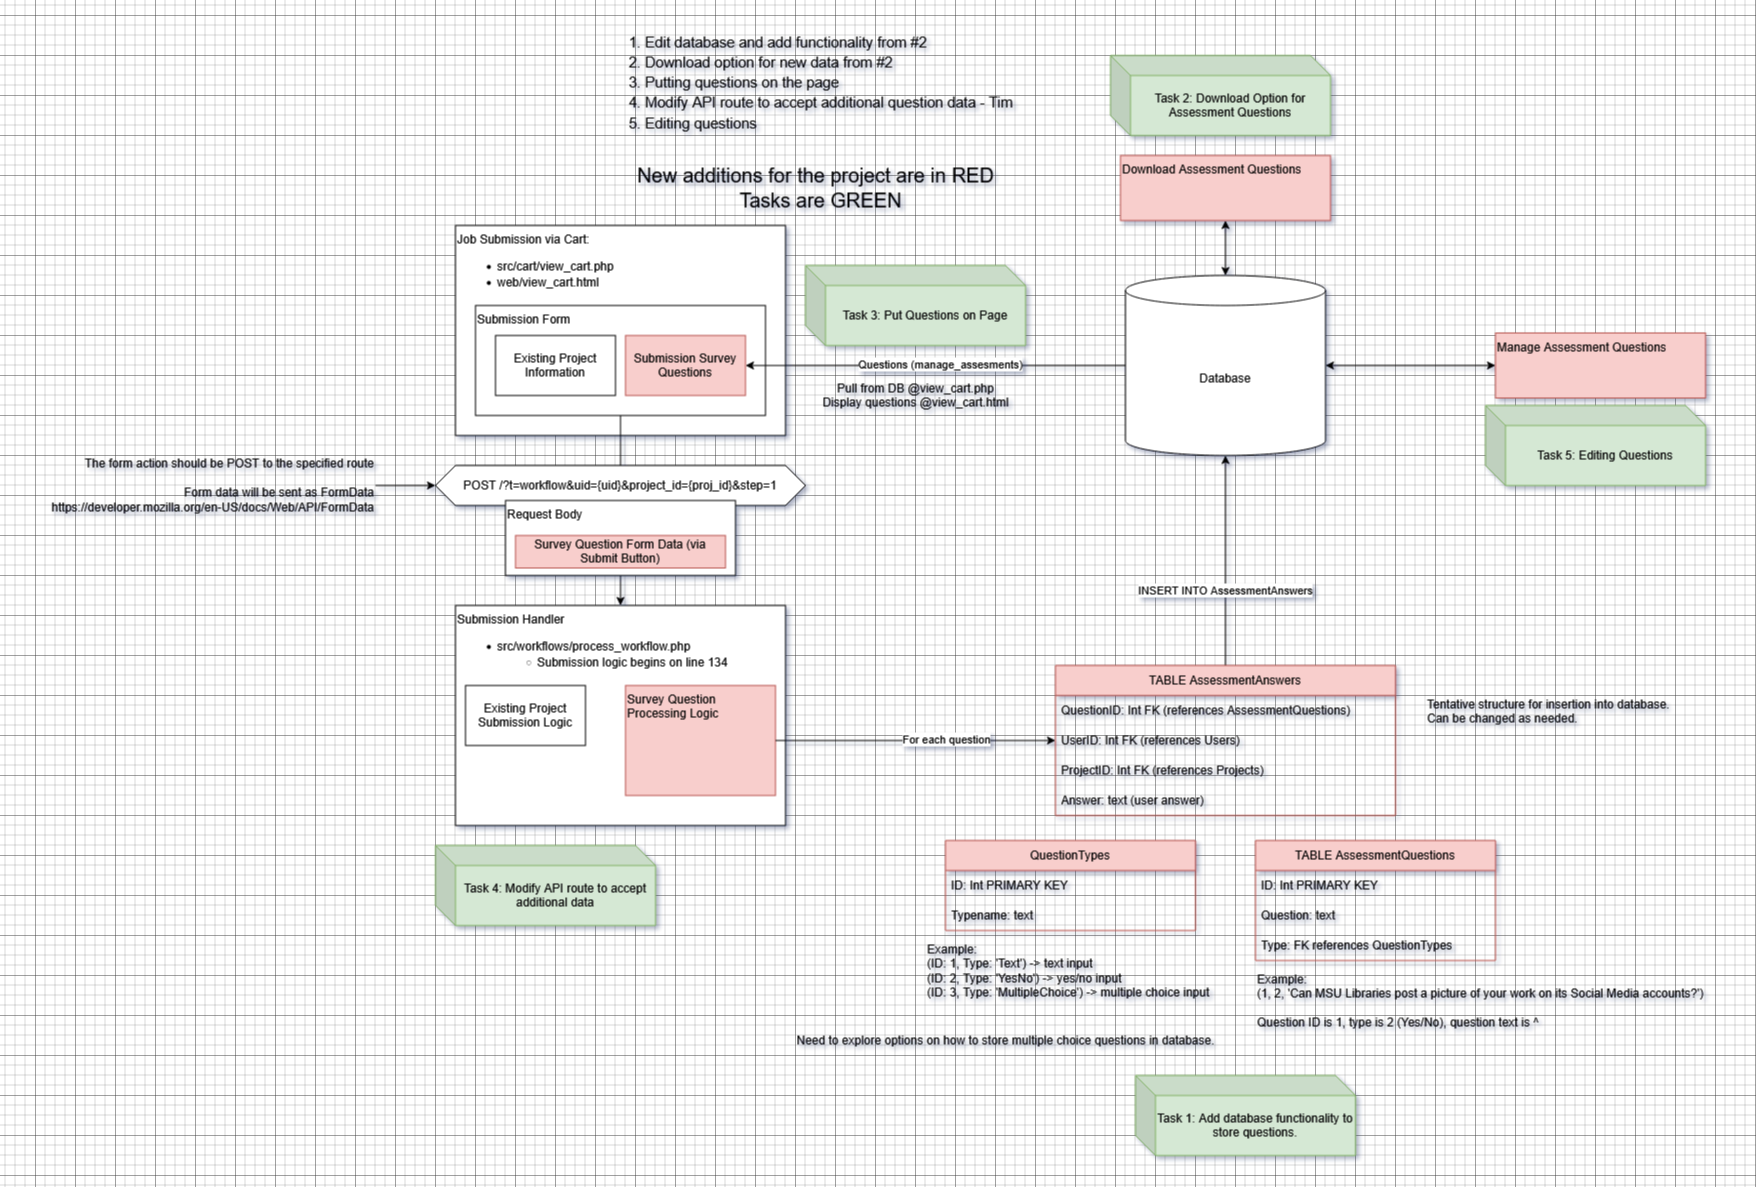

The diagram above was exported from draw.io. Its source (the exported page's mxGraphModel, read from the mxfile embedded in the PNG):
<mxGraphModel dx="2813" dy="1127" grid="1" gridSize="10" guides="1" tooltips="1" connect="1" arrows="1" fold="1" page="1" pageScale="1" pageWidth="850" pageHeight="1100" math="0" shadow="0">
  <root>
    <mxCell id="0" />
    <mxCell id="1" parent="0" />
    <mxCell id="an6Bjr4klOjHtRDb64Vl-2" value="&lt;div&gt;Job Submission via Cart:&lt;/div&gt;&lt;div&gt;&lt;ul&gt;&lt;li&gt;src/cart/view_cart.php&lt;/li&gt;&lt;li&gt;web/view_cart.html&lt;/li&gt;&lt;/ul&gt;&lt;/div&gt;" style="whiteSpace=wrap;html=1;align=left;verticalAlign=top;" vertex="1" parent="1">
      <mxGeometry x="60" y="250" width="330" height="210" as="geometry" />
    </mxCell>
    <mxCell id="an6Bjr4klOjHtRDb64Vl-1" value="&lt;ol style=&quot;margin-top:0;margin-bottom:0;padding-inline-start:48px;&quot; id=&quot;docs-internal-guid-b0fbbcc9-7fff-70c1-3d76-a55ad4be23bd&quot;&gt;&lt;li dir=&quot;ltr&quot; style=&quot;list-style-type:decimal;font-size:11pt;font-family:Arial,sans-serif;color:#000000;background-color:transparent;font-weight:400;font-style:normal;font-variant:normal;text-decoration:none;vertical-align:baseline;white-space:pre;&quot; aria-level=&quot;1&quot;&gt;&lt;p dir=&quot;ltr&quot; style=&quot;line-height:1.38;margin-top:0pt;margin-bottom:0pt;&quot; role=&quot;presentation&quot;&gt;&lt;span style=&quot;font-size:11pt;font-family:Arial,sans-serif;color:#000000;background-color:transparent;font-weight:400;font-style:normal;font-variant:normal;text-decoration:none;vertical-align:baseline;white-space:pre;white-space:pre-wrap;&quot;&gt;Edit database and add functionality from #2&lt;/span&gt;&lt;/p&gt;&lt;/li&gt;&lt;li dir=&quot;ltr&quot; style=&quot;list-style-type:decimal;font-size:11pt;font-family:Arial,sans-serif;color:#000000;background-color:transparent;font-weight:400;font-style:normal;font-variant:normal;text-decoration:none;vertical-align:baseline;white-space:pre;&quot; aria-level=&quot;1&quot;&gt;&lt;p dir=&quot;ltr&quot; style=&quot;line-height:1.38;margin-top:0pt;margin-bottom:0pt;&quot; role=&quot;presentation&quot;&gt;&lt;span style=&quot;font-size:11pt;font-family:Arial,sans-serif;color:#000000;background-color:transparent;font-weight:400;font-style:normal;font-variant:normal;text-decoration:none;vertical-align:baseline;white-space:pre;white-space:pre-wrap;&quot;&gt;Download option for new data from #2&lt;/span&gt;&lt;/p&gt;&lt;/li&gt;&lt;li dir=&quot;ltr&quot; style=&quot;list-style-type:decimal;font-size:11pt;font-family:Arial,sans-serif;color:#000000;background-color:transparent;font-weight:400;font-style:normal;font-variant:normal;text-decoration:none;vertical-align:baseline;white-space:pre;&quot; aria-level=&quot;1&quot;&gt;&lt;p dir=&quot;ltr&quot; style=&quot;line-height:1.38;margin-top:0pt;margin-bottom:0pt;&quot; role=&quot;presentation&quot;&gt;&lt;span style=&quot;font-size:11pt;font-family:Arial,sans-serif;color:#000000;background-color:transparent;font-weight:400;font-style:normal;font-variant:normal;text-decoration:none;vertical-align:baseline;white-space:pre;white-space:pre-wrap;&quot;&gt;Putting questions on the page&lt;/span&gt;&lt;/p&gt;&lt;/li&gt;&lt;li dir=&quot;ltr&quot; style=&quot;list-style-type:decimal;font-size:11pt;font-family:Arial,sans-serif;color:#000000;background-color:transparent;font-weight:400;font-style:normal;font-variant:normal;text-decoration:none;vertical-align:baseline;white-space:pre;&quot; aria-level=&quot;1&quot;&gt;&lt;p dir=&quot;ltr&quot; style=&quot;line-height:1.38;margin-top:0pt;margin-bottom:0pt;&quot; role=&quot;presentation&quot;&gt;&lt;span style=&quot;font-size:11pt;font-family:Arial,sans-serif;color:#000000;background-color:transparent;font-weight:400;font-style:normal;font-variant:normal;text-decoration:none;vertical-align:baseline;white-space:pre;white-space:pre-wrap;&quot;&gt;Modify API route to accept additional question data - Tim&lt;/span&gt;&lt;/p&gt;&lt;/li&gt;&lt;li dir=&quot;ltr&quot; style=&quot;list-style-type:decimal;font-size:11pt;font-family:Arial,sans-serif;color:#000000;background-color:transparent;font-weight:400;font-style:normal;font-variant:normal;text-decoration:none;vertical-align:baseline;white-space:pre;&quot; aria-level=&quot;1&quot;&gt;&lt;p dir=&quot;ltr&quot; style=&quot;line-height:1.38;margin-top:0pt;margin-bottom:0pt;&quot; role=&quot;presentation&quot;&gt;&lt;span style=&quot;font-size:11pt;font-family:Arial,sans-serif;color:#000000;background-color:transparent;font-weight:400;font-style:normal;font-variant:normal;text-decoration:none;vertical-align:baseline;white-space:pre;white-space:pre-wrap;&quot;&gt;Editing questions&lt;/span&gt;&lt;/p&gt;&lt;/li&gt;&lt;/ol&gt;" style="text;whiteSpace=wrap;html=1;" vertex="1" parent="1">
      <mxGeometry x="200" y="50" width="450" height="120" as="geometry" />
    </mxCell>
    <mxCell id="an6Bjr4klOjHtRDb64Vl-3" value="&lt;font style=&quot;font-size: 20px;&quot;&gt;New additions for the project are in RED&lt;/font&gt;" style="text;html=1;align=center;verticalAlign=middle;resizable=0;points=[];autosize=1;strokeColor=none;fillColor=none;" vertex="1" parent="1">
      <mxGeometry x="230" y="180" width="380" height="40" as="geometry" />
    </mxCell>
    <mxCell id="an6Bjr4klOjHtRDb64Vl-10" style="edgeStyle=orthogonalEdgeStyle;rounded=0;orthogonalLoop=1;jettySize=auto;html=1;" edge="1" parent="1" source="an6Bjr4klOjHtRDb64Vl-7" target="an6Bjr4klOjHtRDb64Vl-8">
      <mxGeometry relative="1" as="geometry" />
    </mxCell>
    <mxCell id="an6Bjr4klOjHtRDb64Vl-8" value="&lt;div&gt;Submission Handler&lt;/div&gt;&lt;div&gt;&lt;ul&gt;&lt;li&gt;src/workflows/process_workflow.php&amp;nbsp;&lt;/li&gt;&lt;ul&gt;&lt;li&gt;Submission logic begins on line 134&lt;/li&gt;&lt;/ul&gt;&lt;/ul&gt;&lt;/div&gt;" style="whiteSpace=wrap;html=1;align=left;verticalAlign=top;" vertex="1" parent="1">
      <mxGeometry x="60" y="630" width="330" height="220" as="geometry" />
    </mxCell>
    <mxCell id="an6Bjr4klOjHtRDb64Vl-56" style="rounded=0;orthogonalLoop=1;jettySize=auto;html=1;elbow=vertical;startArrow=classic;startFill=1;edgeStyle=orthogonalEdgeStyle;" edge="1" parent="1" source="an6Bjr4klOjHtRDb64Vl-9" target="an6Bjr4klOjHtRDb64Vl-55">
      <mxGeometry relative="1" as="geometry" />
    </mxCell>
    <mxCell id="an6Bjr4klOjHtRDb64Vl-9" value="Database" style="shape=cylinder3;whiteSpace=wrap;html=1;boundedLbl=1;backgroundOutline=1;size=15;" vertex="1" parent="1">
      <mxGeometry x="730" y="300" width="200" height="180" as="geometry" />
    </mxCell>
    <mxCell id="an6Bjr4klOjHtRDb64Vl-20" value="POST /?t=workflow&amp;amp;uid={uid}&amp;amp;project_id={proj_id}&amp;amp;step=1" style="shape=hexagon;perimeter=hexagonPerimeter2;whiteSpace=wrap;html=1;fixedSize=1;" vertex="1" parent="1">
      <mxGeometry x="40" y="490" width="370" height="40" as="geometry" />
    </mxCell>
    <mxCell id="an6Bjr4klOjHtRDb64Vl-21" value="Existing Project Submission Logic" style="whiteSpace=wrap;html=1;" vertex="1" parent="1">
      <mxGeometry x="70" y="710" width="120" height="60" as="geometry" />
    </mxCell>
    <mxCell id="an6Bjr4klOjHtRDb64Vl-22" value="&lt;div&gt;Request Body&lt;/div&gt;" style="whiteSpace=wrap;html=1;align=left;verticalAlign=top;" vertex="1" parent="1">
      <mxGeometry x="110" y="525" width="230" height="75" as="geometry" />
    </mxCell>
    <mxCell id="an6Bjr4klOjHtRDb64Vl-23" value="Survey Question Form Data (via Submit Button)" style="whiteSpace=wrap;html=1;fillColor=#f8cecc;strokeColor=#b85450;" vertex="1" parent="1">
      <mxGeometry x="120" y="560" width="210" height="32.5" as="geometry" />
    </mxCell>
    <mxCell id="an6Bjr4klOjHtRDb64Vl-28" style="edgeStyle=orthogonalEdgeStyle;rounded=0;orthogonalLoop=1;jettySize=auto;html=1;" edge="1" parent="1" source="an6Bjr4klOjHtRDb64Vl-24" target="an6Bjr4klOjHtRDb64Vl-20">
      <mxGeometry relative="1" as="geometry" />
    </mxCell>
    <mxCell id="an6Bjr4klOjHtRDb64Vl-24" value="&lt;div&gt;The form action should be POST to the specified route&lt;/div&gt;&lt;div&gt;&lt;br&gt;&lt;/div&gt;&lt;div&gt;Form data will be sent as FormData&lt;/div&gt;&lt;div&gt;https://developer.mozilla.org/en-US/docs/Web/API/FormData&lt;/div&gt;" style="text;html=1;align=right;verticalAlign=middle;resizable=0;points=[];autosize=1;strokeColor=none;fillColor=none;" vertex="1" parent="1">
      <mxGeometry x="-370" y="475" width="350" height="70" as="geometry" />
    </mxCell>
    <mxCell id="an6Bjr4klOjHtRDb64Vl-29" style="edgeStyle=orthogonalEdgeStyle;rounded=0;orthogonalLoop=1;jettySize=auto;html=1;" edge="1" parent="1" source="an6Bjr4klOjHtRDb64Vl-30" target="an6Bjr4klOjHtRDb64Vl-9">
      <mxGeometry relative="1" as="geometry" />
    </mxCell>
    <mxCell id="an6Bjr4klOjHtRDb64Vl-48" value="INSERT INTO AssessmentAnswers" style="edgeLabel;html=1;align=center;verticalAlign=middle;resizable=0;points=[];" vertex="1" connectable="0" parent="an6Bjr4klOjHtRDb64Vl-29">
      <mxGeometry x="-0.2829" y="1" relative="1" as="geometry">
        <mxPoint as="offset" />
      </mxGeometry>
    </mxCell>
    <mxCell id="an6Bjr4klOjHtRDb64Vl-27" value="Survey Question Processing Logic" style="whiteSpace=wrap;html=1;fillColor=#f8cecc;strokeColor=#b85450;align=left;verticalAlign=top;" vertex="1" parent="1">
      <mxGeometry x="230" y="710" width="150" height="110" as="geometry" />
    </mxCell>
    <mxCell id="an6Bjr4klOjHtRDb64Vl-7" value="Submission Form" style="whiteSpace=wrap;html=1;align=left;verticalAlign=top;" vertex="1" parent="1">
      <mxGeometry x="80" y="330" width="290" height="110" as="geometry" />
    </mxCell>
    <mxCell id="an6Bjr4klOjHtRDb64Vl-4" value="Existing Project Information" style="whiteSpace=wrap;html=1;" vertex="1" parent="1">
      <mxGeometry x="100" y="360" width="120" height="60" as="geometry" />
    </mxCell>
    <mxCell id="an6Bjr4klOjHtRDb64Vl-5" value="Submission Survey Questions" style="whiteSpace=wrap;html=1;fillColor=#f8cecc;strokeColor=#b85450;" vertex="1" parent="1">
      <mxGeometry x="230" y="360" width="120" height="60" as="geometry" />
    </mxCell>
    <mxCell id="an6Bjr4klOjHtRDb64Vl-34" value="" style="edgeStyle=orthogonalEdgeStyle;rounded=0;orthogonalLoop=1;jettySize=auto;html=1;" edge="1" parent="1" source="an6Bjr4klOjHtRDb64Vl-27" target="an6Bjr4klOjHtRDb64Vl-30">
      <mxGeometry relative="1" as="geometry">
        <mxPoint x="380" y="765" as="sourcePoint" />
        <mxPoint x="830" y="660" as="targetPoint" />
      </mxGeometry>
    </mxCell>
    <mxCell id="an6Bjr4klOjHtRDb64Vl-37" value="For each question" style="edgeLabel;html=1;align=center;verticalAlign=middle;resizable=0;points=[];" vertex="1" connectable="0" parent="an6Bjr4klOjHtRDb64Vl-34">
      <mxGeometry x="0.2137" y="2" relative="1" as="geometry">
        <mxPoint as="offset" />
      </mxGeometry>
    </mxCell>
    <mxCell id="an6Bjr4klOjHtRDb64Vl-30" value="TABLE AssessmentAnswers" style="swimlane;fontStyle=0;childLayout=stackLayout;horizontal=1;startSize=30;horizontalStack=0;resizeParent=1;resizeParentMax=0;resizeLast=0;collapsible=1;marginBottom=0;whiteSpace=wrap;html=1;fillColor=#f8cecc;strokeColor=#b85450;" vertex="1" parent="1">
      <mxGeometry x="660" y="690" width="340" height="150" as="geometry" />
    </mxCell>
    <mxCell id="an6Bjr4klOjHtRDb64Vl-31" value="QuestionID: Int FK (references AssessmentQuestions)" style="text;strokeColor=none;fillColor=none;align=left;verticalAlign=middle;spacingLeft=4;spacingRight=4;overflow=hidden;points=[[0,0.5],[1,0.5]];portConstraint=eastwest;rotatable=0;whiteSpace=wrap;html=1;" vertex="1" parent="an6Bjr4klOjHtRDb64Vl-30">
      <mxGeometry y="30" width="340" height="30" as="geometry" />
    </mxCell>
    <mxCell id="an6Bjr4klOjHtRDb64Vl-32" value="UserID: Int FK (references Users)" style="text;strokeColor=none;fillColor=none;align=left;verticalAlign=middle;spacingLeft=4;spacingRight=4;overflow=hidden;points=[[0,0.5],[1,0.5]];portConstraint=eastwest;rotatable=0;whiteSpace=wrap;html=1;" vertex="1" parent="an6Bjr4klOjHtRDb64Vl-30">
      <mxGeometry y="60" width="340" height="30" as="geometry" />
    </mxCell>
    <mxCell id="an6Bjr4klOjHtRDb64Vl-33" value="ProjectID: Int FK (references Projects)" style="text;strokeColor=none;fillColor=none;align=left;verticalAlign=middle;spacingLeft=4;spacingRight=4;overflow=hidden;points=[[0,0.5],[1,0.5]];portConstraint=eastwest;rotatable=0;whiteSpace=wrap;html=1;" vertex="1" parent="an6Bjr4klOjHtRDb64Vl-30">
      <mxGeometry y="90" width="340" height="30" as="geometry" />
    </mxCell>
    <mxCell id="an6Bjr4klOjHtRDb64Vl-54" value="Answer: text (user answer)" style="text;strokeColor=none;fillColor=none;align=left;verticalAlign=middle;spacingLeft=4;spacingRight=4;overflow=hidden;points=[[0,0.5],[1,0.5]];portConstraint=eastwest;rotatable=0;whiteSpace=wrap;html=1;" vertex="1" parent="an6Bjr4klOjHtRDb64Vl-30">
      <mxGeometry y="120" width="340" height="30" as="geometry" />
    </mxCell>
    <mxCell id="an6Bjr4klOjHtRDb64Vl-36" value="&lt;div&gt;Tentative structure for insertion into database.&lt;/div&gt;&lt;div&gt;Can be changed as needed.&lt;/div&gt;" style="text;html=1;align=left;verticalAlign=top;resizable=0;points=[];autosize=1;strokeColor=none;fillColor=none;" vertex="1" parent="1">
      <mxGeometry x="1030" y="715" width="270" height="40" as="geometry" />
    </mxCell>
    <mxCell id="an6Bjr4klOjHtRDb64Vl-38" value="TABLE AssessmentQuestions" style="swimlane;fontStyle=0;childLayout=stackLayout;horizontal=1;startSize=30;horizontalStack=0;resizeParent=1;resizeParentMax=0;resizeLast=0;collapsible=1;marginBottom=0;whiteSpace=wrap;html=1;fillColor=#f8cecc;strokeColor=#b85450;" vertex="1" parent="1">
      <mxGeometry x="860" y="865" width="240" height="120" as="geometry" />
    </mxCell>
    <mxCell id="an6Bjr4klOjHtRDb64Vl-39" value="ID: Int PRIMARY KEY " style="text;strokeColor=none;fillColor=none;align=left;verticalAlign=middle;spacingLeft=4;spacingRight=4;overflow=hidden;points=[[0,0.5],[1,0.5]];portConstraint=eastwest;rotatable=0;whiteSpace=wrap;html=1;" vertex="1" parent="an6Bjr4klOjHtRDb64Vl-38">
      <mxGeometry y="30" width="240" height="30" as="geometry" />
    </mxCell>
    <mxCell id="an6Bjr4klOjHtRDb64Vl-40" value="Question: text" style="text;strokeColor=none;fillColor=none;align=left;verticalAlign=middle;spacingLeft=4;spacingRight=4;overflow=hidden;points=[[0,0.5],[1,0.5]];portConstraint=eastwest;rotatable=0;whiteSpace=wrap;html=1;" vertex="1" parent="an6Bjr4klOjHtRDb64Vl-38">
      <mxGeometry y="60" width="240" height="30" as="geometry" />
    </mxCell>
    <mxCell id="an6Bjr4klOjHtRDb64Vl-41" value="Type: FK references QuestionTypes" style="text;strokeColor=none;fillColor=none;align=left;verticalAlign=middle;spacingLeft=4;spacingRight=4;overflow=hidden;points=[[0,0.5],[1,0.5]];portConstraint=eastwest;rotatable=0;whiteSpace=wrap;html=1;" vertex="1" parent="an6Bjr4klOjHtRDb64Vl-38">
      <mxGeometry y="90" width="240" height="30" as="geometry" />
    </mxCell>
    <mxCell id="an6Bjr4klOjHtRDb64Vl-42" value="QuestionTypes" style="swimlane;fontStyle=0;childLayout=stackLayout;horizontal=1;startSize=30;horizontalStack=0;resizeParent=1;resizeParentMax=0;resizeLast=0;collapsible=1;marginBottom=0;whiteSpace=wrap;html=1;fillColor=#f8cecc;strokeColor=#b85450;" vertex="1" parent="1">
      <mxGeometry x="550" y="865" width="250" height="90" as="geometry" />
    </mxCell>
    <mxCell id="an6Bjr4klOjHtRDb64Vl-43" value="ID: Int PRIMARY KEY" style="text;strokeColor=none;fillColor=none;align=left;verticalAlign=middle;spacingLeft=4;spacingRight=4;overflow=hidden;points=[[0,0.5],[1,0.5]];portConstraint=eastwest;rotatable=0;whiteSpace=wrap;html=1;" vertex="1" parent="an6Bjr4klOjHtRDb64Vl-42">
      <mxGeometry y="30" width="250" height="30" as="geometry" />
    </mxCell>
    <mxCell id="an6Bjr4klOjHtRDb64Vl-44" value="Typename: text" style="text;strokeColor=none;fillColor=none;align=left;verticalAlign=middle;spacingLeft=4;spacingRight=4;overflow=hidden;points=[[0,0.5],[1,0.5]];portConstraint=eastwest;rotatable=0;whiteSpace=wrap;html=1;" vertex="1" parent="an6Bjr4klOjHtRDb64Vl-42">
      <mxGeometry y="60" width="250" height="30" as="geometry" />
    </mxCell>
    <mxCell id="an6Bjr4klOjHtRDb64Vl-46" value="&lt;div&gt;Example:&lt;/div&gt;&lt;div&gt;(ID: 1, Type: 'Text') -&amp;gt; text input&lt;br&gt;(ID: 2, Type: 'YesNo') -&amp;gt; yes/no input&lt;/div&gt;&lt;div&gt;(ID: 3, Type: 'MultipleChoice') -&amp;gt; multiple choice input&lt;/div&gt;" style="text;strokeColor=none;align=left;fillColor=none;html=1;verticalAlign=top;whiteSpace=wrap;rounded=0;" vertex="1" parent="1">
      <mxGeometry x="530" y="960" width="290" height="100" as="geometry" />
    </mxCell>
    <mxCell id="an6Bjr4klOjHtRDb64Vl-47" value="Need to explore options on how to store multiple choice questions in database." style="text;html=1;align=center;verticalAlign=middle;resizable=0;points=[];autosize=1;strokeColor=none;fillColor=none;" vertex="1" parent="1">
      <mxGeometry x="390" y="1050" width="440" height="30" as="geometry" />
    </mxCell>
    <mxCell id="an6Bjr4klOjHtRDb64Vl-49" value="&lt;div&gt;Example:&lt;/div&gt;&lt;div&gt;(1, 2, 'Can MSU Libraries post a picture of your work on its Social Media accounts?')&lt;/div&gt;&lt;div&gt;&lt;br&gt;&lt;/div&gt;&lt;div&gt;Question ID is 1, type is 2 (Yes/No), question text is ^&lt;/div&gt;" style="text;html=1;align=left;verticalAlign=top;resizable=0;points=[];autosize=1;strokeColor=none;fillColor=none;" vertex="1" parent="1">
      <mxGeometry x="860" y="990" width="470" height="70" as="geometry" />
    </mxCell>
    <mxCell id="an6Bjr4klOjHtRDb64Vl-14" style="edgeStyle=orthogonalEdgeStyle;rounded=0;orthogonalLoop=1;jettySize=auto;html=1;" edge="1" parent="1" source="an6Bjr4klOjHtRDb64Vl-9" target="an6Bjr4klOjHtRDb64Vl-5">
      <mxGeometry relative="1" as="geometry" />
    </mxCell>
    <mxCell id="an6Bjr4klOjHtRDb64Vl-17" value="Questions (manage_assesments)" style="edgeLabel;html=1;align=center;verticalAlign=middle;resizable=0;points=[];" vertex="1" connectable="0" parent="an6Bjr4klOjHtRDb64Vl-14">
      <mxGeometry x="-0.0217" y="-2" relative="1" as="geometry">
        <mxPoint as="offset" />
      </mxGeometry>
    </mxCell>
    <mxCell id="an6Bjr4klOjHtRDb64Vl-55" value="Manage Assessment Questions" style="whiteSpace=wrap;html=1;align=left;verticalAlign=top;fillColor=#f8cecc;strokeColor=#b85450;" vertex="1" parent="1">
      <mxGeometry x="1100" y="357.5" width="210" height="65" as="geometry" />
    </mxCell>
    <mxCell id="an6Bjr4klOjHtRDb64Vl-61" value="Task 4: Modify API route to accept additional data" style="shape=cube;whiteSpace=wrap;html=1;boundedLbl=1;backgroundOutline=1;darkOpacity=0.05;darkOpacity2=0.1;fillColor=#d5e8d4;strokeColor=#82b366;" vertex="1" parent="1">
      <mxGeometry x="40" y="870" width="220" height="80" as="geometry" />
    </mxCell>
    <mxCell id="an6Bjr4klOjHtRDb64Vl-62" value="Task 1: Add database functionality to store questions." style="shape=cube;whiteSpace=wrap;html=1;boundedLbl=1;backgroundOutline=1;darkOpacity=0.05;darkOpacity2=0.1;fillColor=#d5e8d4;strokeColor=#82b366;" vertex="1" parent="1">
      <mxGeometry x="740" y="1100" width="220" height="80" as="geometry" />
    </mxCell>
    <mxCell id="an6Bjr4klOjHtRDb64Vl-63" value="Task 5: Editing Questions" style="shape=cube;whiteSpace=wrap;html=1;boundedLbl=1;backgroundOutline=1;darkOpacity=0.05;darkOpacity2=0.1;fillColor=#d5e8d4;strokeColor=#82b366;" vertex="1" parent="1">
      <mxGeometry x="1090" y="430" width="220" height="80" as="geometry" />
    </mxCell>
    <mxCell id="an6Bjr4klOjHtRDb64Vl-64" value="Task 2: Download Option for Assessment Questions" style="shape=cube;whiteSpace=wrap;html=1;boundedLbl=1;backgroundOutline=1;darkOpacity=0.05;darkOpacity2=0.1;fillColor=#d5e8d4;strokeColor=#82b366;" vertex="1" parent="1">
      <mxGeometry x="715" y="80" width="220" height="80" as="geometry" />
    </mxCell>
    <mxCell id="an6Bjr4klOjHtRDb64Vl-66" style="edgeStyle=orthogonalEdgeStyle;rounded=0;orthogonalLoop=1;jettySize=auto;html=1;startArrow=classic;startFill=1;" edge="1" parent="1" source="an6Bjr4klOjHtRDb64Vl-65" target="an6Bjr4klOjHtRDb64Vl-9">
      <mxGeometry relative="1" as="geometry" />
    </mxCell>
    <mxCell id="an6Bjr4klOjHtRDb64Vl-65" value="Download Assessment Questions" style="whiteSpace=wrap;html=1;align=left;verticalAlign=top;fillColor=#f8cecc;strokeColor=#b85450;" vertex="1" parent="1">
      <mxGeometry x="725" y="180" width="210" height="65" as="geometry" />
    </mxCell>
    <mxCell id="an6Bjr4klOjHtRDb64Vl-67" value="&lt;font style=&quot;font-size: 20px;&quot;&gt;Tasks are GREEN&lt;/font&gt;" style="text;html=1;align=center;verticalAlign=middle;resizable=0;points=[];autosize=1;strokeColor=none;fillColor=none;" vertex="1" parent="1">
      <mxGeometry x="330" y="205" width="190" height="40" as="geometry" />
    </mxCell>
    <mxCell id="an6Bjr4klOjHtRDb64Vl-69" value="Task 3: Put Questions on Page" style="shape=cube;whiteSpace=wrap;html=1;boundedLbl=1;backgroundOutline=1;darkOpacity=0.05;darkOpacity2=0.1;fillColor=#d5e8d4;strokeColor=#82b366;" vertex="1" parent="1">
      <mxGeometry x="410" y="290" width="220" height="80" as="geometry" />
    </mxCell>
    <mxCell id="an6Bjr4klOjHtRDb64Vl-70" value="&lt;div&gt;Pull from DB @view_cart.php&lt;/div&gt;&lt;div&gt;Display questions @view_cart.html&lt;/div&gt;" style="text;html=1;align=center;verticalAlign=middle;resizable=0;points=[];autosize=1;strokeColor=none;fillColor=none;" vertex="1" parent="1">
      <mxGeometry x="415" y="400" width="210" height="40" as="geometry" />
    </mxCell>
  </root>
</mxGraphModel>